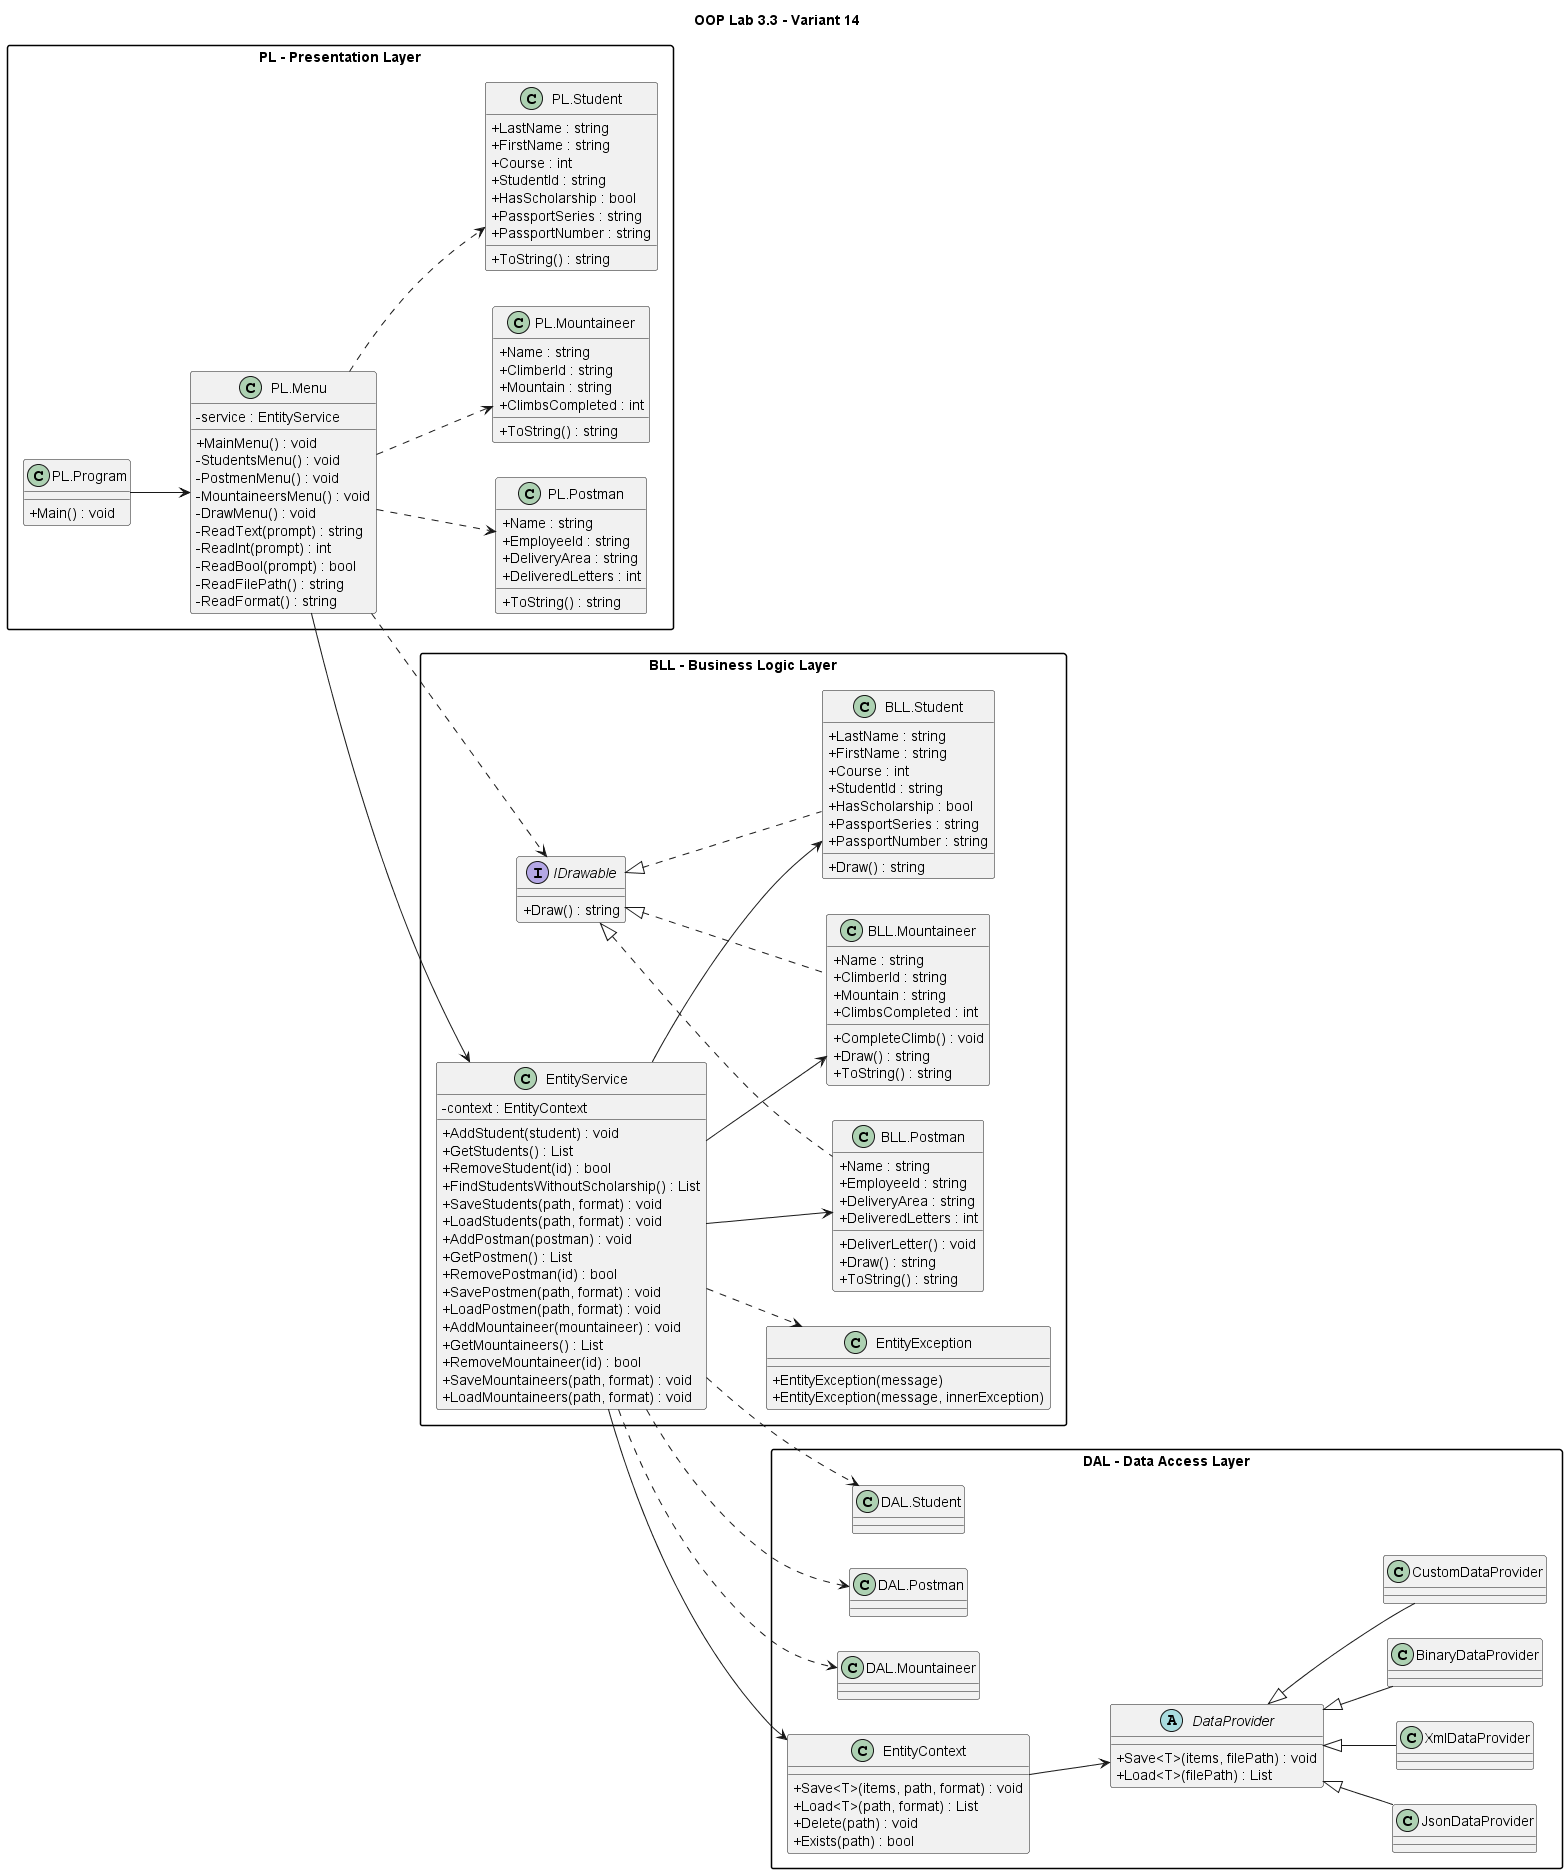

The diagram above was rendered by PlantUML. Its source (embedded in the PNG):
@startuml
title OOP Lab 3.3 - Variant 14

skinparam classAttributeIconSize 0
skinparam packageStyle rectangle
left to right direction

package "PL - Presentation Layer" {
    class "PL.Program" as Program {
        + Main() : void
    }

    class "PL.Menu" as Menu {
        - service : EntityService
        + MainMenu() : void
        - StudentsMenu() : void
        - PostmenMenu() : void
        - MountaineersMenu() : void
        - DrawMenu() : void
        - ReadText(prompt) : string
        - ReadInt(prompt) : int
        - ReadBool(prompt) : bool
        - ReadFilePath() : string
        - ReadFormat() : string
    }

    class "PL.Student" as PLStudent {
        + LastName : string
        + FirstName : string
        + Course : int
        + StudentId : string
        + HasScholarship : bool
        + PassportSeries : string
        + PassportNumber : string
        + ToString() : string
    }

    class "PL.Postman" as PLPostman {
        + Name : string
        + EmployeeId : string
        + DeliveryArea : string
        + DeliveredLetters : int
        + ToString() : string
    }

    class "PL.Mountaineer" as PLMountaineer {
        + Name : string
        + ClimberId : string
        + Mountain : string
        + ClimbsCompleted : int
        + ToString() : string
    }

    Program --> Menu
    Menu ..> PLStudent
    Menu ..> PLPostman
    Menu ..> PLMountaineer
}

package "BLL - Business Logic Layer" {
    interface IDrawable {
        + Draw() : string
    }

    class "BLL.Student" as BLLStudent {
        + LastName : string
        + FirstName : string
        + Course : int
        + StudentId : string
        + HasScholarship : bool
        + PassportSeries : string
        + PassportNumber : string
        + Draw() : string
    }

    class "BLL.Postman" as BLLPostman {
        + Name : string
        + EmployeeId : string
        + DeliveryArea : string
        + DeliveredLetters : int
        + DeliverLetter() : void
        + Draw() : string
        + ToString() : string
    }

    class "BLL.Mountaineer" as BLLMountaineer {
        + Name : string
        + ClimberId : string
        + Mountain : string
        + ClimbsCompleted : int
        + CompleteClimb() : void
        + Draw() : string
        + ToString() : string
    }

    class EntityService {
        - context : EntityContext
        + AddStudent(student) : void
        + GetStudents() : List
        + RemoveStudent(id) : bool
        + FindStudentsWithoutScholarship() : List
        + SaveStudents(path, format) : void
        + LoadStudents(path, format) : void
        + AddPostman(postman) : void
        + GetPostmen() : List
        + RemovePostman(id) : bool
        + SavePostmen(path, format) : void
        + LoadPostmen(path, format) : void
        + AddMountaineer(mountaineer) : void
        + GetMountaineers() : List
        + RemoveMountaineer(id) : bool
        + SaveMountaineers(path, format) : void
        + LoadMountaineers(path, format) : void
    }

    class EntityException {
        + EntityException(message)
        + EntityException(message, innerException)
    }

    IDrawable <|.. BLLStudent
    IDrawable <|.. BLLPostman
    IDrawable <|.. BLLMountaineer

    EntityService --> BLLStudent
    EntityService --> BLLPostman
    EntityService --> BLLMountaineer
    EntityService ..> EntityException
}

package "DAL - Data Access Layer" {
    class "DAL.Student" as DALStudent
    class "DAL.Postman" as DALPostman
    class "DAL.Mountaineer" as DALMountaineer

    abstract class DataProvider {
        + Save<T>(items, filePath) : void
        + Load<T>(filePath) : List
    }

    class JsonDataProvider
    class XmlDataProvider
    class BinaryDataProvider
    class CustomDataProvider

    class EntityContext {
        + Save<T>(items, path, format) : void
        + Load<T>(path, format) : List
        + Delete(path) : void
        + Exists(path) : bool
    }

    DataProvider <|-- JsonDataProvider
    DataProvider <|-- XmlDataProvider
    DataProvider <|-- BinaryDataProvider
    DataProvider <|-- CustomDataProvider

    EntityContext --> DataProvider
}

Menu --> EntityService
Menu ..> IDrawable
EntityService --> EntityContext
EntityService ..> DALStudent
EntityService ..> DALPostman
EntityService ..> DALMountaineer

@enduml